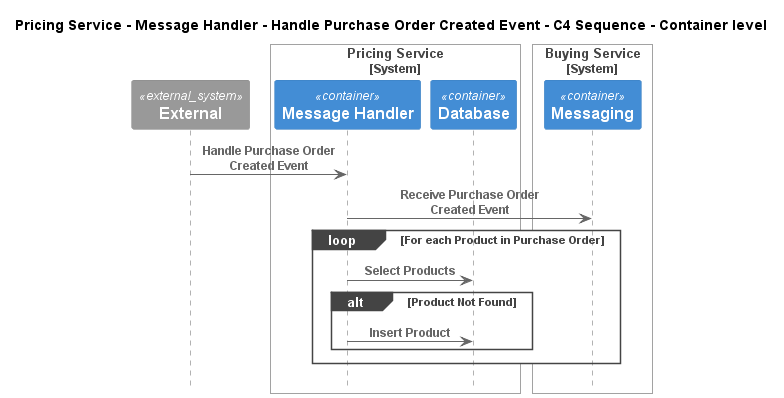

The diagram above was rendered by PlantUML. Its source (embedded in the PNG):
@startuml
!pragma layout smetana
!include ..\..\..\..\..\..\..\.c4s\C4_Sequence.puml

title Pricing Service - Message Handler - Handle Purchase Order Created Event - C4 Sequence - Container level

System_Ext(C4InterFlow.SoftwareSystems.ExternalSystem, "External", "")

System_Boundary(ECommercePlatform.SoftwareSystems.PricingService, "Pricing Service")
    Container(ECommercePlatform.SoftwareSystems.PricingService.Containers.MessageHandler, "Message Handler", "", "")
    Container(ECommercePlatform.SoftwareSystems.PricingService.Containers.Database, "Database", "", "")
Boundary_End()

System_Boundary(ECommercePlatform.SoftwareSystems.BuyingService, "Buying Service")
    Container(ECommercePlatform.SoftwareSystems.BuyingService.Containers.Messaging, "Messaging", "", "")
Boundary_End()

Rel(C4InterFlow.SoftwareSystems.ExternalSystem, ECommercePlatform.SoftwareSystems.PricingService.Containers.MessageHandler, "Handle Purchase Order Created Event")
Rel(ECommercePlatform.SoftwareSystems.PricingService.Containers.MessageHandler, ECommercePlatform.SoftwareSystems.BuyingService.Containers.Messaging, "Receive Purchase Order Created Event")
loop For each Product in Purchase Order
Rel(ECommercePlatform.SoftwareSystems.PricingService.Containers.MessageHandler, ECommercePlatform.SoftwareSystems.PricingService.Containers.Database, "Select Products")
alt Product Not Found
Rel(ECommercePlatform.SoftwareSystems.PricingService.Containers.MessageHandler, ECommercePlatform.SoftwareSystems.PricingService.Containers.Database, "Insert Product")
end
end


@enduml